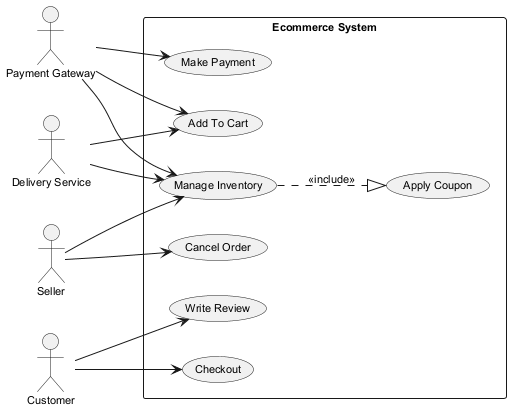

The diagram above was rendered by PlantUML. Its source (embedded in the PNG):
@startuml
skinparam defaultFontSize 11
left to right direction
actor "Payment Gateway" as PaymentGateway
actor "Delivery Service" as DeliveryService
actor "Customer" as Customer
actor "Seller" as Seller
rectangle "Ecommerce System" {
  usecase "Make Payment" as UC_MakePayment
  usecase "Checkout" as UC_Checkout
  usecase "Add To Cart" as UC_AddToCart
  usecase "Cancel Order" as UC_CancelOrder
  usecase "Manage Inventory" as UC_ManageInventory
  usecase "Apply Coupon" as UC_ApplyCoupon
  usecase "Write Review" as UC_WriteReview
}
PaymentGateway --> UC_AddToCart
PaymentGateway --> UC_ManageInventory
PaymentGateway --> UC_MakePayment
DeliveryService --> UC_AddToCart
DeliveryService --> UC_ManageInventory
Customer --> UC_WriteReview
Customer --> UC_Checkout
Seller --> UC_CancelOrder
Seller --> UC_ManageInventory
UC_ManageInventory ..|> UC_ApplyCoupon : <<include>>
@enduml